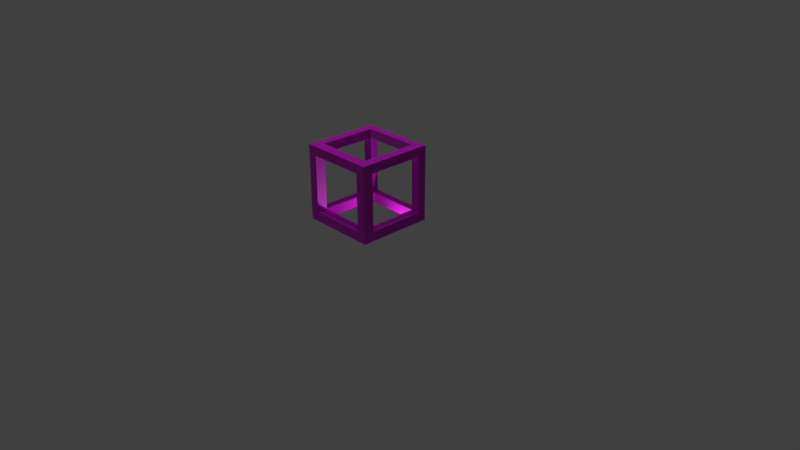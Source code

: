 # Source: broken_cube.blend  (saved by Blender 2.80.75; exported with 4.5.12 LTS)
import bpy
from mathutils import Matrix  # noqa: F401  (used for matrix-valued properties, if any)

bpy.ops.wm.read_factory_settings(use_empty=True)
scene = bpy.context.scene
scene.name = 'Scene'

# ---- collections
col_collection_1 = bpy.data.collections.new('Collection 1'); scene.collection.children.link(col_collection_1)

# ---- images (referenced by path relative to the original .blend; pixels are not part of the script)
import os
ASSET_DIR = os.environ.get("B2B_ASSET_DIR", "")  # directory of the original .blend (textures are referenced by path, not embedded)
HERE = os.path.dirname(os.path.abspath(__file__))  # packed textures are extracted next to this script under _unpacked/

def load_image(name, relpath, width, height, colorspace="sRGB"):
    """Load a texture the original file referenced (path relative to the .blend, or extracted next to this script)."""
    p = next((c for c in (os.path.join(HERE, relpath), os.path.join(ASSET_DIR, relpath)) if relpath and os.path.exists(c)), "")
    if p:
        img = bpy.data.images.load(p, check_existing=True)
        img.name = name
    else:  # same state as the original file: an image datablock whose file is absent (Cycles renders it pink)
        img = bpy.data.images.new(name, width, height)
        img.source = "FILE"
        img.filepath = "//" + (relpath or name)
    img.colorspace_settings.name = colorspace
    return img
img_concrete_jpg = load_image('concrete.jpg', 'tex_brokenCube/concrete.jpg', 1024, 1024, 'sRGB')
img_metal_jpg = load_image('metal.jpg', 'tex_brokenCube/metal.jpg', 1024, 1024, 'sRGB')
img_concrete_jpg_001 = load_image('concrete.jpg.001', 'textures/concrete.jpg', 1024, 1024, 'sRGB')
img_concrete_norm_jpg = load_image('concrete_NORM.jpg', 'textures/concrete_NORM.jpg', 1024, 1024, 'sRGB')

# ---- materials (node trees are filled in below, after node groups)
mat_material = bpy.data.materials.new('Material')
mat_material.alpha_threshold = 0.0
mat_material.roughness = 0.5
mat_material.line_color = (0.0, 0.0, 0.0, 1.0)

# ---- material node trees
mat_material.use_nodes = True; mat_material.node_tree.nodes.clear()
_N = mat_material.node_tree.nodes; _L = mat_material.node_tree.links
n0 = _N.new('ShaderNodeOutputMaterial'); n0.name = 'Material Output'; n0.location = (1464, 425)
n1 = _N.new('ShaderNodeMix'); n1.name = 'Mix.002'; n1.location = (-35, 535)
n1.data_type = 'RGBA'
n1.inputs[0].default_value = 0.4001
n1.inputs[7].default_value = (1.0, 0.1937, 0.4052, 1.0)
n2 = _N.new('ShaderNodeTexImage'); n2.name = 'Image Texture'; n2.location = (-334, 663)
n2.width = 140
n2.image = img_concrete_jpg
n3 = _N.new('ShaderNodeTexImage'); n3.name = 'Image Texture.001'; n3.location = (145, 341)
n3.width = 140
n3.image = img_metal_jpg
n4 = _N.new('ShaderNodeMix'); n4.name = 'Mix'; n4.location = (420, 703)
n4.data_type = 'RGBA'
n4.blend_type = 'OVERLAY'
n4.inputs[0].default_value = 1.0
n5 = _N.new('ShaderNodeTexImage'); n5.name = 'Image Texture.002'; n5.location = (196, -623)
n5.width = 140
n5.image = img_metal_jpg
n6 = _N.new('ShaderNodeRGBCurve'); n6.name = 'RGB Curves.001'; n6.location = (280, -201)
_c = n6.mapping.curves[1]
while len(_c.points) > 2: _c.points.remove(_c.points[-1])
_c.points[0].location = (0.0, 0.0); _c.points[0].handle_type = 'AUTO'
_c.points[1].location = (0.58636, 0.6375); _c.points[1].handle_type = 'AUTO'
_p = _c.points.new(1.0, 1.0); _p.handle_type = 'AUTO'
_c = n6.mapping.curves[2]
while len(_c.points) > 2: _c.points.remove(_c.points[-1])
_c.points[0].location = (0.0, 0.0); _c.points[0].handle_type = 'AUTO'
_c.points[1].location = (0.87273, 0.6625); _c.points[1].handle_type = 'AUTO'
_p = _c.points.new(1.0, 1.0); _p.handle_type = 'AUTO'
_c = n6.mapping.curves[3]
while len(_c.points) > 2: _c.points.remove(_c.points[-1])
_c.points[0].location = (0.0, 0.0); _c.points[0].handle_type = 'AUTO'
_c.points[1].location = (0.67727, 0.825); _c.points[1].handle_type = 'AUTO'
_p = _c.points.new(1.0, 1.0); _p.handle_type = 'AUTO'
n6.mapping.update()
n7 = _N.new('ShaderNodeTexImage'); n7.name = 'Image Texture.003'; n7.location = (95, -356)
n7.width = 140
n7.image = img_concrete_jpg
n8 = _N.new('ShaderNodeMix'); n8.name = 'Mix.001'; n8.location = (646, -324)
n8.data_type = 'RGBA'
n8.blend_type = 'OVERLAY'
n8.inputs[0].default_value = 1.0
n9 = _N.new('ShaderNodeBsdfDiffuse'); n9.name = 'Diffuse BSDF'; n9.location = (1017, -25)
n9.width = 169
n10 = _N.new('ShaderNodeTexImage'); n10.name = 'Image Texture.004'; n10.location = (672, 821)
n10.width = 140
n10.image = img_concrete_jpg_001
n11 = _N.new('ShaderNodeTexImage'); n11.name = 'Image Texture.005'; n11.location = (727, 442)
n11.width = 140
n11.image = img_concrete_norm_jpg
n12 = _N.new('ShaderNodeNormalMap'); n12.name = 'Normal Map'; n12.location = (972, 356)
n13 = _N.new('ShaderNodeBsdfPrincipled'); n13.name = 'Principled BSDF'; n13.location = (1182, 673)
n13.distribution = 'GGX'
n13.subsurface_method = 'BURLEY'
n13.inputs[2].default_value = 0.6
n13.inputs[3].default_value = 1.45
n13.inputs[27].default_value = (0.0, 0.0, 0.0, 1.0)
n13.inputs[28].default_value = 1.0
_L.new(n5.outputs[0], n8.inputs[7])
_L.new(n7.outputs[0], n6.inputs[1])
_L.new(n6.outputs[0], n8.inputs[6])
_L.new(n8.outputs[2], n9.inputs[0])
_L.new(n3.outputs[0], n4.inputs[7])
_L.new(n2.outputs[0], n1.inputs[6])
_L.new(n1.outputs[2], n4.inputs[6])
_L.new(n13.outputs[0], n0.inputs[0])
_L.new(n11.outputs[0], n12.inputs[1])
_L.new(n10.outputs[0], n13.inputs[0])
_L.new(n12.outputs[0], n13.inputs[5])
n0.is_active_output = True

# ---- world
world_world = bpy.data.worlds.new('World'); scene.world = world_world
world_world.color = (0.05088, 0.05088, 0.05088)
world_world.use_sun_shadow = False
world_world.sun_shadow_jitter_overblur = 0.0
world_world.cycles.sampling_method = 'MANUAL'

# ---- cameras
cam_camera = bpy.data.cameras.new('Camera')
cam_camera.clip_end = 100.0
cam_camera.lens = 35.0
cam_camera.sensor_width = 32.0
cam_camera.sensor_height = 18.0
cam_camera.ortho_scale = 7.314
cam_camera.dof.focus_distance = 0.0

# ---- lights
light_sun = bpy.data.lights.new('Sun', 'SUN')
light_sun.transmission_factor = 0.0
light_sun.angle = 0.1993
light_sun.energy = 1.0
light_sun.shadow_buffer_clip_start = 0.5
light_sun.shadow_soft_size = 0.1
light_sun.shadow_cascade_max_distance = 1000.0
light_lamp = bpy.data.lights.new('Lamp', 'POINT')
light_lamp.transmission_factor = 0.0
light_lamp.cutoff_distance = 30.0
light_lamp.energy = 15.0
light_lamp.shadow_buffer_clip_start = 1.001
light_lamp.shadow_soft_size = 0.122
light_lamp.shadow_maximum_resolution = 0.006
light_lamp.use_absolute_resolution = True

# ---- meshes
me_cube = bpy.data.meshes.new('Cube')
me_cube.from_pydata([(1.0, 1.0, -1.0), (1.0, -1.0, -1.0), (-1.0, -1.0, -1.0), (-1.0, 1.0, -1.0), (1.0, 1.0, 1.0), (1.0, -1.0, 1.0), (-1.0, -1.0, 1.0), (-1.0, 1.0, 1.0), (-0.7526, 1.0, 0.7598), (-0.7526, -1.0, 0.7598), (-0.7526, 1.0, -0.7423), (-0.7526, -1.0, -0.7423), (0.7495, 1.0, -0.7423), (0.7495, -1.0, -0.7423), (0.7495, 1.0, 0.7598), (0.7495, -1.0, 0.7598), (0.7495, -1.0, 0.2709), (-1.0, -0.7225, -0.7423), (-0.0185, 0.02259, -0.7423), (0.7495, 0.2948, -0.7423), (1.0, -0.7225, -0.7423), (0.7495, -0.7225, -0.7423), (-1.0, 0.7797, -0.7423), (-0.7526, 0.7797, -0.7423), (1.0, 0.7797, -0.7423), (-0.7526, -0.7225, 0.7598), (-1.0, -0.7225, 0.7598), (1.0, -0.7225, 0.7598), (-1.0, 0.7797, 0.7598), (0.01543, 0.02259, 0.7598), (1.0, 0.7797, 0.7598), (0.7495, 0.7797, 0.7598), (0.7495, -0.7225, -1.0), (0.7495, -0.3289, -1.0), (0.7495, 0.2948, 0.7598), (0.7495, -0.7225, 1.0), (0.7495, -0.2376, -0.7423), (-0.7526, -0.7225, -1.0), (-0.7526, -0.3227, 1.0), (-0.7526, -0.7225, 1.0), (-0.7526, -0.2376, 0.7598), (-0.7526, 0.2948, -0.7423), (-0.7526, -0.7225, 0.213), (-0.7526, 0.7797, -1.0), (-0.7526, 0.7797, 1.0), (-0.7526, 0.7797, 0.7598), (0.7495, 0.7797, -1.0), (0.7495, 0.7797, 1.0), (0.7495, 0.7797, -0.7423), (-0.7526, -0.7225, -0.7423), (0.7495, -0.7225, 0.7598)], [], [(4, 14, 8, 7), (15, 9, 25, 50), (3, 7, 8, 10), (1, 0, 24, 20), (3, 22, 28, 7), (9, 11, 49, 25), (16, 15, 13), (11, 13, 21, 49), (50, 21, 13, 15), (2, 11, 9, 6), (2, 1, 13, 11), (13, 1, 5, 15), (5, 6, 9, 15), (26, 25, 49, 17), (21, 32, 37, 49), (21, 50, 27, 20), (35, 50, 25, 39), (33, 32, 46), (0, 1, 32, 46), (1, 2, 37, 32), (2, 3, 43, 37), (3, 0, 46, 43), (21, 48, 46, 32), (48, 31, 14, 12), (35, 47, 31, 50), (24, 48, 21, 20), (24, 30, 31, 48), (27, 50, 31, 30), (46, 48, 23, 43), (23, 45, 28, 22), (44, 45, 31, 47), (12, 10, 23, 48), (10, 8, 45, 23), (38, 39, 44), (7, 44, 47, 4), (4, 47, 35, 5), (6, 5, 35, 39), (7, 6, 39, 44), (25, 45, 44, 39), (28, 45, 25, 26), (8, 14, 31, 45), (17, 49, 23, 22), (37, 43, 23, 49), (7, 28, 26, 6), (2, 6, 26, 17), (2, 17, 22, 3), (4, 0, 12, 14), (0, 3, 10, 12), (0, 4, 30, 24), (4, 5, 27, 30), (1, 20, 27, 5)])
_uv = me_cube.uv_layers.new(name='UVMap')
_uv.uv.foreach_set('vector', [-0.5601, -0.5601, -0.4765, -0.4637, -0.4765, 0.115, -0.5601, 0.2103, -0.5601, 1.559, -0.5601, 0.9807, -0.4635, 0.9807, -0.4635, 1.559, 0.1363, 0.2103, -0.5601, 0.2103, -0.4765, 0.115, 0.04658, 0.115, 0.1363, -0.5601, 0.8327, -0.5601, 0.756, -0.4609, 0.2329, -0.4609, 1.528, 0.9799, 1.452, 0.8809, 1.452, 0.3029, 1.528, 0.2103, -0.3669, 1.559, -0.3669, 0.9807, -0.2702, 0.9807, -0.2702, 1.559, -0.1737, 1.371, -0.1737, 1.559, -0.1737, 0.9807, -0.3669, 0.9807, -0.3669, 1.559, -0.4635, 1.559, -0.4635, 0.9807, -0.2702, 1.559, -0.2702, 0.9809, -0.1737, 0.9807, -0.1737, 1.559, 0.1363, 0.9807, 0.05016, 0.8814, 0.05016, 0.3028, 0.1363, 0.2103, 0.1363, 0.9807, -0.5601, 0.9807, -0.4729, 0.8814, 0.05016, 0.8814, -0.4729, 0.8814, -0.5601, 0.9807, -0.5601, 0.2103, -0.4729, 0.3028, -0.5601, 0.2103, 0.1363, 0.2103, 0.05016, 0.3028, -0.4729, 0.3028, 0.7063, 0.9807, 0.7924, 0.9807, 0.7924, 1.559, 0.7063, 1.559, -0.08395, 0.9807, 0.005774, 0.9807, 0.005774, 1.559, -0.08395, 1.559, 0.4468, 1.559, 0.4468, 0.9807, 0.534, 0.9807, 0.534, 1.559, 1.003, 0.9815, 1.086, 0.9815, 1.086, 1.56, 1.003, 1.56, -0.5601, -0.5601, -0.5601, -0.5601, -0.5601, -0.5601, 0.1363, 0.2103, 0.8327, 0.2103, 0.7361, 0.3067, 0.213, 0.3067, 0.8327, 0.2103, 0.8327, 0.9807, 0.7361, 0.8854, 0.7361, 0.3067, 0.8327, 0.9807, 0.1363, 0.9807, 0.213, 0.8854, 0.7361, 0.8854, 0.1363, 0.9807, 0.1363, 0.2103, 0.213, 0.3067, 0.213, 0.8854, 0.0955, 1.559, 0.0955, 0.9807, 0.1851, 0.9809, 0.1851, 1.559, 1.483, 1.56, 1.483, 0.9817, 1.56, 0.9815, 1.56, 1.56, 1.17, 1.56, 1.17, 0.9815, 1.253, 0.9817, 1.253, 1.56, 0.3596, 0.9807, 0.4468, 0.9807, 0.4468, 1.559, 0.3596, 1.559, 0.1851, 1.559, 0.1851, 0.9807, 0.2723, 0.9807, 0.2723, 1.559, 0.2723, 0.9807, 0.3596, 0.9807, 0.3596, 1.559, 0.2723, 1.559, 0.0955, 1.559, 0.005774, 1.559, 0.005774, 0.9807, 0.0955, 0.9807, 0.8327, 1.56, 0.8327, 0.9815, 0.9189, 0.9815, 0.9189, 1.56, 1.17, 1.56, 1.086, 1.56, 1.086, 0.9815, 1.17, 0.9815, 1.407, 1.56, 1.407, 0.9815, 1.483, 0.9815, 1.483, 1.56, 1.33, 0.9815, 1.33, 1.56, 1.253, 1.56, 1.253, 0.9815, 0.8327, 0.3641, 0.8327, 0.2103, 0.8327, 0.7883, 0.8327, -0.5601, 0.9095, -0.4648, 0.9095, 0.1138, 0.8327, 0.2103, 0.8327, 0.2103, 0.9095, 0.1138, 1.433, 0.1138, 1.529, 0.2103, 1.529, -0.5601, 1.529, 0.2103, 1.433, 0.1138, 1.433, -0.4648, 0.8327, -0.5601, 1.529, -0.5601, 1.433, -0.4648, 0.9095, -0.4648, 0.9189, 1.56, 0.9189, 0.9815, 1.003, 0.9815, 1.003, 1.56, 0.6201, 0.9807, 0.7063, 0.9807, 0.7063, 1.559, 0.6201, 1.559, 1.33, 1.56, 1.33, 0.9815, 1.407, 0.9815, 1.407, 1.56, 0.6201, 1.559, 0.534, 1.559, 0.534, 0.9807, 0.6201, 0.9807, -0.08395, 0.9807, -0.08395, 1.559, -0.1737, 1.559, -0.1737, 0.9807, 1.528, 0.2103, 1.452, 0.3029, 0.9293, 0.3041, 0.8327, 0.2119, 0.8327, 0.9815, 0.8327, 0.2119, 0.9293, 0.3041, 0.9293, 0.8821, 0.8327, 0.9815, 0.9293, 0.8821, 1.452, 0.8809, 1.528, 0.9799, -0.5601, -0.5601, 0.1363, -0.5601, 0.04658, -0.4637, -0.4765, -0.4637, 0.1363, -0.5601, 0.1363, 0.2103, 0.04658, 0.115, 0.04658, -0.4637, 0.8327, -0.5601, 0.8327, 0.2103, 0.756, 0.1178, 0.756, -0.4609, 0.8327, 0.2103, 0.1363, 0.2103, 0.2329, 0.1178, 0.756, 0.1178, 0.1363, -0.5601, 0.2329, -0.4609, 0.2329, 0.1178, 0.1363, 0.2103])
me_cube.materials.append(mat_material)
me_cube.use_remesh_preserve_volume = False
me_cube.use_remesh_preserve_attributes = False
me_cube.use_mirror_vertex_groups = False
me_cube.update()

# ---- objects
ob_sun = bpy.data.objects.new('Sun', light_sun)
ob_cube = bpy.data.objects.new('Cube', me_cube)
ob_lamp = bpy.data.objects.new('Lamp', light_lamp)
ob_camera = bpy.data.objects.new('Camera', cam_camera)

# ---- transforms, parenting, visibility, modifiers, constraints
ob_sun.location = (-0.01303, 0.06808, 4.496)
ob_sun.lineart.crease_threshold = 0.0
ob_cube.location = (0.0, 0.0, 1.0)
ob_cube.scale = (0.5, 0.5, 0.5)
ob_cube.lock_rotations_4d = False
ob_cube.empty_display_type = 'ARROWS'
ob_cube.lineart.crease_threshold = 0.0
ob_lamp.location = (0.1978, 0.25, 0.115)
ob_lamp.rotation_euler = (0.6503, 0.05522, 1.866)
ob_lamp.lock_rotations_4d = False
ob_lamp.empty_display_type = 'ARROWS'
ob_lamp.color = (0.0, 0.0, 0.0, 0.0)
ob_lamp.lineart.crease_threshold = 0.0
ob_camera.location = (7.481, -6.508, 5.344)
ob_camera.rotation_euler = (1.109, 0.0, 0.8149)
ob_camera.lock_rotations_4d = False
ob_camera.empty_display_type = 'ARROWS'
ob_camera.color = (0.0, 0.0, 0.0, 0.0)
ob_camera.display_type = 'WIRE'
ob_camera.lineart.crease_threshold = 0.0

# ---- collection membership
col_collection_1.objects.link(ob_sun)
col_collection_1.objects.link(ob_cube)
col_collection_1.objects.link(ob_lamp)
col_collection_1.objects.link(ob_camera)

# ---- scene / render settings (as saved in the file)
scene.camera = ob_camera
scene.frame_start = 1; scene.frame_end = 250; scene.frame_set(1)
scene.render.engine = 'CYCLES'
scene.render.resolution_percentage = 50
scene.render.dither_intensity = 0.0
scene.cycles.use_denoising = False
scene.cycles.samples = 128
scene.cycles.sampling_pattern = 'TABULATED_SOBOL'
scene.cycles.light_sampling_threshold = 0.0
scene.cycles.use_adaptive_sampling = False
scene.cycles.use_light_tree = False
scene.cycles.blur_glossy = 0.0
scene.cycles.sample_clamp_indirect = 0.0
scene.view_settings.view_transform = 'Standard'
bpy.context.view_layer.update()
